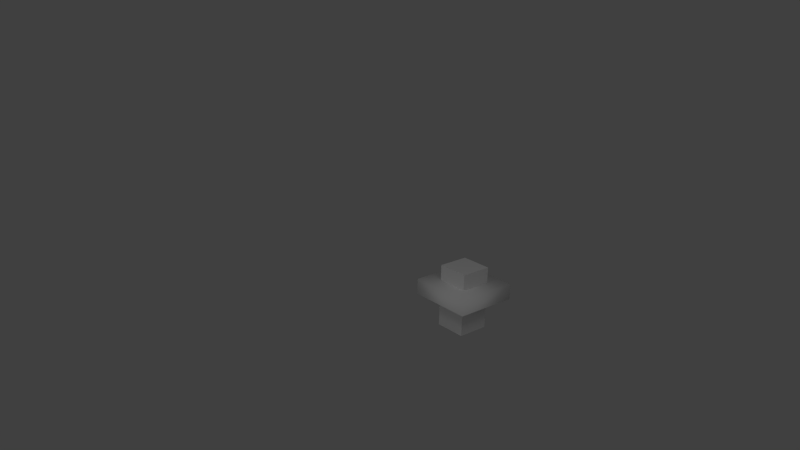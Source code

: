 # Source: basemushroom.blend  (saved by Blender 2.60.0; exported with 4.5.12 LTS)
import bpy
from mathutils import Matrix  # noqa: F401  (used for matrix-valued properties, if any)

bpy.ops.wm.read_factory_settings(use_empty=True)
scene = bpy.context.scene
scene.name = 'Scene'

# ---- collections
col_collection_1 = bpy.data.collections.new('Collection 1'); scene.collection.children.link(col_collection_1)

# ---- materials (node trees are filled in below, after node groups)
mat_material = bpy.data.materials.new('Material')
mat_material.alpha_threshold = 0.0
mat_material.use_transparent_shadow = False
mat_material.roughness = 0.5
mat_material.line_color = (0.0, 0.0, 0.0, 1.0)

# ---- material node trees

# ---- world
world_world = bpy.data.worlds.new('World'); scene.world = world_world
world_world.color = (0.05088, 0.05088, 0.05088)
world_world.use_sun_shadow = False
world_world.sun_shadow_jitter_overblur = 0.0
world_world.cycles.sampling_method = 'MANUAL'
world_world.cycles.sample_map_resolution = 256

# ---- cameras
cam_camera = bpy.data.cameras.new('Camera')
cam_camera.clip_end = 100.0
cam_camera.lens = 35.0
cam_camera.ortho_scale = 7.314
cam_camera.dof.focus_distance = 0.0
cam_camera.dof.aperture_fstop = 128.0

# ---- lights
light_lamp_005 = bpy.data.lights.new('Lamp.005', 'POINT')
light_lamp_005.transmission_factor = 0.0
light_lamp_005.cutoff_distance = 30.0
light_lamp_005.energy = 100.0
light_lamp_005.shadow_buffer_clip_start = 1.001
light_lamp_005.shadow_soft_size = 1.0
light_lamp_005.shadow_maximum_resolution = 0.006
light_lamp_005.use_absolute_resolution = True
light_lamp_005.cycles.use_multiple_importance_sampling = False
light_lamp_004 = bpy.data.lights.new('Lamp.004', 'POINT')
light_lamp_004.transmission_factor = 0.0
light_lamp_004.cutoff_distance = 30.0
light_lamp_004.energy = 100.0
light_lamp_004.shadow_buffer_clip_start = 1.001
light_lamp_004.shadow_soft_size = 1.0
light_lamp_004.shadow_maximum_resolution = 0.006
light_lamp_004.use_absolute_resolution = True
light_lamp_004.cycles.use_multiple_importance_sampling = False
light_lamp_002 = bpy.data.lights.new('Lamp.002', 'POINT')
light_lamp_002.transmission_factor = 0.0
light_lamp_002.cutoff_distance = 30.0
light_lamp_002.energy = 100.0
light_lamp_002.shadow_buffer_clip_start = 1.001
light_lamp_002.shadow_soft_size = 1.0
light_lamp_002.shadow_maximum_resolution = 0.006
light_lamp_002.use_absolute_resolution = True
light_lamp_002.cycles.use_multiple_importance_sampling = False

# ---- meshes
me_cube = bpy.data.meshes.new('Cube')
me_cube.from_pydata([(1.0, 1.0, -1.0), (1.0, -1.0, -1.0), (-1.0, -1.0, -1.0), (-1.0, 1.0, -1.0), (1.0, 1.0, 1.0), (1.0, -1.0, 1.0), (-1.0, -1.0, 1.0), (-1.0, 1.0, 1.0), (-1.0, -1.0, 2.0), (-1.0, 1.0, 2.0), (1.0, -1.0, 2.0), (1.0, 1.0, 2.0), (1.0, 1.0, 3.0), (1.0, -1.0, 3.0), (-1.0, 1.0, 3.0), (-1.0, -1.0, 3.0), (-2.0, 2.0, 1.0), (-2.0, 2.0, 2.0), (-2.0, -2.0, 1.0), (-2.0, -2.0, 2.0), (2.0, -2.0, 1.0), (2.0, -2.0, 2.0), (2.0, 2.0, 1.0), (2.0, 2.0, 2.0)], [], [(0, 4, 5, 1), (1, 5, 6, 2), (2, 6, 7, 3), (4, 0, 3, 7), (10, 11, 12, 13), (11, 9, 14, 12), (8, 10, 13, 15), (9, 8, 15, 14), (12, 14, 15, 13), (17, 19, 21, 23), (18, 20, 21, 19), (20, 22, 23, 21), (16, 17, 23, 22), (16, 18, 19, 17)])
me_cube.polygons.foreach_set('use_smooth', [0, 0, 0, 0, 0, 0, 0, 0, 0, 1, 1, 1, 1, 1])
_uv = me_cube.uv_layers.new(name='UVTex')
_uv.uv.foreach_set('vector', [0.28, 0.12, 0.28, 0.02, 0.38, 0.02, 0.38, 0.12, 0.5, 0.12, 0.5, 0.04, 0.58, 0.04, 0.58, 0.12, 0.64, 0.12, 0.54, 0.12, 0.54, 0.02, 0.64, 0.02, 0.16, 0.12, 0.16, 0.0, 0.28, 0.0, 0.28, 0.12, 0.76, 0.7, 0.54, 0.7, 0.54, 0.6, 0.76, 0.6, 1.0, 0.28, 1.0, 0.7, 0.76, 0.7, 0.76, 0.28, 0.54, 0.38, 0.54, 0.6, 0.44, 0.6, 0.44, 0.38, 0.4375, 0.5, 0.6562, 0.5, 0.6562, 0.5938, 0.4375, 0.5938, 0.76, 0.28, 0.76, 0.7, 0.34, 0.7, 0.34, 0.28, 0.94, 0.98, 0.64, 0.98, 0.64, 0.68, 0.94, 0.68, 0.9688, 0.5, 0.03125, 0.5, 0.03125, 0.25, 0.9688, 0.25, 0.62, 0.26, 0.62, 0.7, 0.5, 0.7, 0.5, 0.26, 0.6667, 0.8838, 0.5562, 0.8841, 0.5549, 0.4424, 0.6653, 0.4421, 0.6875, 0.2188, 0.6875, 0.6875, 0.5625, 0.6875, 0.5625, 0.2188])
me_cube.materials.append(mat_material)
me_cube.use_remesh_preserve_volume = False
me_cube.use_remesh_preserve_attributes = False
me_cube.use_mirror_vertex_groups = False
me_cube.update()

# ---- objects
ob_lamp_001 = bpy.data.objects.new('Lamp.001', light_lamp_005)
ob_lamp_000 = bpy.data.objects.new('Lamp.000', light_lamp_004)
ob_lamp_002 = bpy.data.objects.new('Lamp.002', light_lamp_002)
ob_cube = bpy.data.objects.new('Cube', me_cube)
ob_camera = bpy.data.objects.new('Camera', cam_camera)

# ---- transforms, parenting, visibility, modifiers, constraints
ob_lamp_001.location = (-2.997, 6.503, 2.692)
ob_lamp_001.rotation_euler = (0.6503, 0.05522, 1.866)
ob_lamp_001.lock_rotations_4d = False
ob_lamp_001.empty_display_type = 'ARROWS'
ob_lamp_001.color = (0.0, 0.0, 0.0, 0.0)
ob_lamp_001.lineart.crease_threshold = 0.0
ob_lamp_000.location = (0.4087, 5.634, 7.54)
ob_lamp_000.rotation_euler = (0.6503, 0.05522, 1.866)
ob_lamp_000.lock_rotations_4d = False
ob_lamp_000.empty_display_type = 'ARROWS'
ob_lamp_000.color = (0.0, 0.0, 0.0, 0.0)
ob_lamp_000.lineart.crease_threshold = 0.0
ob_lamp_002.location = (-4.12, 1.256, 6.731)
ob_lamp_002.rotation_euler = (0.6503, 0.05522, 1.866)
ob_lamp_002.lock_rotations_4d = False
ob_lamp_002.empty_display_type = 'ARROWS'
ob_lamp_002.color = (0.0, 0.0, 0.0, 0.0)
ob_lamp_002.lineart.crease_threshold = 0.0
ob_cube.location = (0.5, -0.5, 0.25)
ob_cube.scale = (0.25, 0.25, 0.25)
ob_cube.lock_rotations_4d = False
ob_cube.empty_display_type = 'ARROWS'
ob_cube.lineart.crease_threshold = 0.0
ob_camera.location = (-7.181, 7.322, 5.525)
ob_camera.rotation_euler = (7.512, -0.0226, 4.017)
ob_camera.lock_rotations_4d = False
ob_camera.empty_display_type = 'ARROWS'
ob_camera.color = (0.0, 0.0, 0.0, 0.0)
ob_camera.display_type = 'WIRE'
ob_camera.lineart.crease_threshold = 0.0

# ---- collection membership
col_collection_1.objects.link(ob_lamp_001)
col_collection_1.objects.link(ob_lamp_000)
col_collection_1.objects.link(ob_lamp_002)
col_collection_1.objects.link(ob_cube)
col_collection_1.objects.link(ob_camera)

# ---- scene / render settings (as saved in the file)
scene.camera = ob_camera
scene.frame_start = 1; scene.frame_end = 250; scene.frame_set(2)
scene.render.engine = 'BLENDER_EEVEE_NEXT'
scene.render.image_settings.color_mode = 'RGB'
scene.render.image_settings.compression = 90
scene.render.resolution_percentage = 50
scene.render.dither_intensity = 0.0
scene.render.bake_margin = 2
scene.render.bake_bias = 0.0
scene.cycles.use_denoising = False
scene.cycles.samples = 10
scene.cycles.sampling_pattern = 'TABULATED_SOBOL'
scene.cycles.light_sampling_threshold = 0.0
scene.cycles.use_adaptive_sampling = False
scene.cycles.use_light_tree = False
scene.cycles.blur_glossy = 0.0
scene.cycles.volume_bounces = 1
scene.cycles.pixel_filter_type = 'GAUSSIAN'
scene.cycles.sample_clamp_indirect = 0.0
scene.view_settings.view_transform = 'Standard'
bpy.context.view_layer.update()
